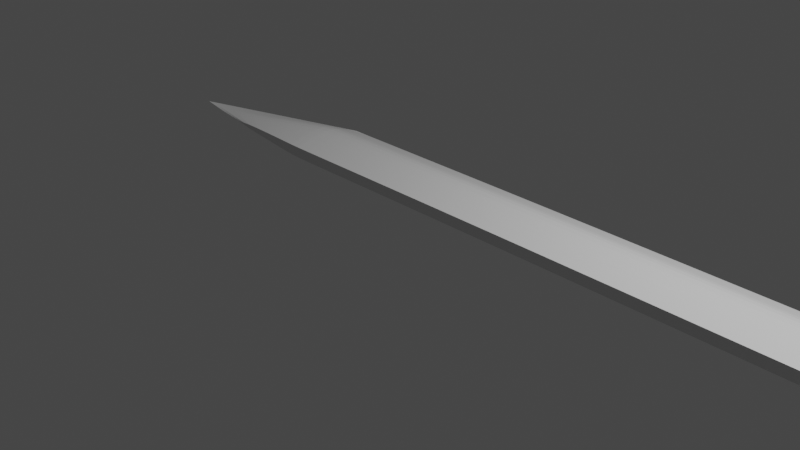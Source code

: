 # Source: Mech3ISP9-7.blend  (saved by Blender 3.0.42; exported with 4.5.12 LTS)
import bpy
from mathutils import Matrix  # noqa: F401  (used for matrix-valued properties, if any)

bpy.ops.wm.read_factory_settings(use_empty=True)
scene = bpy.context.scene
scene.name = 'Scene'

# ---- collections
col_collection = bpy.data.collections.new('Collection'); scene.collection.children.link(col_collection)

# ---- materials (node trees are filled in below, after node groups)
mat_material = bpy.data.materials.new('Material')
mat_material.alpha_threshold = 0.0
mat_material.use_transparent_shadow = False
mat_material.line_color = (0.0, 0.0, 0.0, 1.0)

# ---- material node trees
mat_material.use_nodes = True; mat_material.node_tree.nodes.clear()
_N = mat_material.node_tree.nodes; _L = mat_material.node_tree.links
n0 = _N.new('ShaderNodeOutputMaterial'); n0.name = 'Material Output'; n0.location = (300, 300)
n1 = _N.new('ShaderNodeBsdfPrincipled'); n1.name = 'Principled BSDF'; n1.location = (10, 300)
n1.distribution = 'GGX'
n1.subsurface_method = 'RANDOM_WALK_SKIN'
n1.inputs[2].default_value = 0.4
n1.inputs[3].default_value = 1.45
n1.inputs[27].default_value = (0.0, 0.0, 0.0, 1.0)
n1.inputs[28].default_value = 1.0
_L.new(n1.outputs[0], n0.inputs[0])
n0.is_active_output = True

# ---- world
world_world = bpy.data.worlds.new('World'); scene.world = world_world
world_world.use_nodes = True; world_world.node_tree.nodes.clear()
_N = world_world.node_tree.nodes; _L = world_world.node_tree.links
n0 = _N.new('ShaderNodeOutputWorld'); n0.name = 'World Output'; n0.location = (300, 300)
n1 = _N.new('ShaderNodeBackground'); n1.name = 'Background'; n1.location = (10, 300)
n1.inputs[0].default_value = (0.05088, 0.05088, 0.05088, 1.0)
_L.new(n1.outputs[0], n0.inputs[0])
n0.is_active_output = True
world_world.color = (0.05088, 0.05088, 0.05088)
world_world.use_sun_shadow = False
world_world.sun_shadow_jitter_overblur = 0.0

# ---- cameras
cam_camera = bpy.data.cameras.new('Camera')
cam_camera.clip_end = 100.0
cam_camera.ortho_scale = 7.314

# ---- lights
light_light = bpy.data.lights.new('Light', 'POINT')
light_light.transmission_factor = 0.0
light_light.energy = 1000.0
light_light.shadow_soft_size = 0.1
light_light.shadow_maximum_resolution = 0.006
light_light.use_absolute_resolution = True

# ---- meshes
me_cube = bpy.data.meshes.new('Cube')
me_cube.from_pydata([(0.7529, 0.6505, -0.005838), (-0.2669, -1.34, 0.2861), (0.7529, -1.362, 0.2861), (0.7529, -1.367, -0.2945), (-1.343, -0.9656, 0.05465), (-1.343, -0.9656, 0.0573), (-1.148, -1.174, 0.142), (-1.149, -1.174, -0.1036), (-0.8946, 0.6297, -0.005838), (-0.8946, -1.37, 0.2861), (-0.8946, -1.37, -0.2945), (-0.2669, -1.34, -0.2945), (0.4147, -1.37, -0.2945), (0.4147, 0.6297, -0.005838), (-0.2669, 0.6603, -0.005838), (0.4147, -1.37, 0.2861), (-1.25, -1.066, -0.05701), (0.7529, -0.324, 0.8179), (-1.25, -1.066, 0.05105), (0.7529, -0.3151, -0.8296), (-0.8946, -0.3294, -0.8296), (-0.8946, -0.3294, 0.8179), (0.4147, -0.3294, 0.8179), (0.4147, -0.3294, -0.8296), (-0.2669, -0.2989, -0.8296), (-0.2669, -0.2989, 0.8179), (-1.149, -1.174, -0.1036), (0.7529, -1.362, 0.2861), (-0.8946, -1.37, -0.2945), (-0.8946, -1.37, 0.2861), (0.4147, -1.37, 0.2861), (0.4147, -1.37, -0.2945), (-1.148, -1.174, 0.142), (0.7529, -1.367, -0.2945), (-0.2669, -1.34, -0.2945), (-0.2669, -1.34, 0.2861), (-1.343, -0.9656, 0.05465), (-0.2669, 0.6603, -0.005838), (0.4147, 0.6297, -0.005838), (-1.343, -0.9656, 0.0573), (0.7529, 0.6505, -0.005838), (-0.8946, 0.6297, -0.005838), (0.4147, 0.6297, -0.005838), (0.7529, 0.6505, -0.005838), (-0.8946, 0.6297, -0.005838), (-0.2669, 0.6603, -0.005838), (-0.2669, 0.6603, -0.005838), (0.4147, 0.6297, -0.005838), (-1.343, -0.9656, 0.0573), (0.7529, 0.6505, -0.005838), (-0.8946, 0.6297, -0.005838), (0.4147, 0.6297, -0.005838), (-0.8946, 0.6297, -0.005838), (-0.2669, 0.6603, -0.005838), (-1.343, -0.9656, 0.05465), (0.7529, 0.6505, -0.005838), (-0.2669, 0.6603, -0.005838), (0.4147, 0.6297, -0.005838), (-1.343, -0.9656, 0.0573), (0.7529, 0.6505, -0.005838), (-0.8946, 0.6297, -0.005838), (0.4147, 0.6297, -0.005838), (-0.8946, 0.6297, -0.005838), (-0.2669, 0.6603, -0.005838), (-1.343, -0.9656, 0.05465), (0.7529, 0.6505, -0.005838), (-0.2669, 0.6603, -0.005838), (0.4147, 0.6297, -0.005838), (-1.343, -0.9656, 0.0573), (0.7529, 0.6505, -0.005838), (-0.8946, 0.6297, -0.005838), (0.4147, 0.6297, -0.005838), (-0.8946, 0.6297, -0.005838), (-0.2669, 0.6603, -0.005838), (-1.343, -0.9656, 0.05465), (0.7529, 0.6505, -0.005838), (-0.2669, 0.6603, -0.005838), (0.4147, 0.6297, -0.005838), (-1.343, -0.9656, 0.0573), (0.7529, 0.6505, -0.005838), (-0.8946, 0.6297, -0.005838), (0.4147, 0.6297, -0.005838), (-0.8946, 0.6297, -0.005838), (-0.2669, 0.6603, -0.005838), (-1.343, -0.9656, 0.05465), (0.7529, 0.6505, -0.005838), (-1.148, -1.174, 0.142), (0.7529, -1.367, -0.2945), (-1.149, -1.174, -0.1036), (0.7529, -1.362, 0.2861), (-0.8946, -1.37, -0.2945), (-0.8946, -1.37, 0.2861), (0.4147, -1.37, 0.2861), (0.4147, -1.37, -0.2945), (-0.2669, -1.34, -0.2945), (-0.2669, -1.34, 0.2861), (-0.2669, 0.6603, -0.005838), (0.4147, 0.6297, -0.005838), (-1.343, -0.9656, 0.0573), (0.7529, 0.6505, -0.005838), (-0.8946, 0.6297, -0.005838), (0.4147, 0.6297, -0.005838), (-0.8946, 0.6297, -0.005838), (-0.2669, 0.6603, -0.005838), (-1.343, -0.9656, 0.05465), (0.7529, 0.6505, -0.005838), (-0.2669, 0.6603, -0.005838), (0.4147, 0.6297, -0.005838), (-1.343, -0.9656, 0.0573), (0.7529, 0.6505, -0.005838), (-0.8946, 0.6297, -0.005838), (0.4147, 0.6297, -0.005838), (-0.8946, 0.6297, -0.005838), (-0.2669, 0.6603, -0.005838), (-1.343, -0.9656, 0.05465), (0.7529, 0.6505, -0.005838), (-0.2669, 0.6603, -0.005838), (0.4147, 0.6297, -0.005838), (-1.343, -0.9656, 0.0573), (0.7529, 0.6505, -0.005838), (-0.8946, 0.6297, -0.005838), (0.4147, 0.6297, -0.005838), (-0.8946, 0.6297, -0.005838), (-0.2669, 0.6603, -0.005838), (-1.343, -0.9656, 0.05465), (0.7529, 0.6505, -0.005838), (-0.2669, 0.1807, 0.4061), (0.4147, 0.1502, -0.4177), (-1.297, -1.016, 0.0001423), (0.7529, 0.1633, 0.4061), (-0.8946, 0.1502, -0.4177), (0.4147, 0.1502, 0.4061), (-0.8946, 0.1502, 0.4061), (-0.2669, 0.1807, -0.4177), (-1.296, -1.016, 0.05285), (0.7529, 0.1677, -0.4177), (-1.343, -0.9656, 0.05465), (0.7529, 0.6505, -0.005838), (-0.2669, 0.6603, -0.005838), (0.4147, 0.6297, -0.005838), (-1.343, -0.9656, 0.0573), (0.7529, 0.6505, -0.005838), (-0.8946, 0.6297, -0.005838), (0.4147, 0.6297, -0.005838), (-0.8946, 0.6297, -0.005838), (-0.2669, 0.6603, -0.005838), (0.7529, -1.367, -0.2945), (0.7529, 0.6505, -0.005838), (0.7529, -1.362, 0.2861), (0.7529, -0.324, 0.8179), (0.7529, -0.3151, -0.8296), (0.7529, -1.362, 0.2861), (0.7529, -1.367, -0.2945), (0.7529, 0.6505, -0.005838), (0.7529, 0.6505, -0.005838), (0.7529, 0.6505, -0.005838), (0.7529, 0.6505, -0.005838), (0.7529, 0.6505, -0.005838), (0.7529, 0.6505, -0.005838), (0.7529, 0.6505, -0.005838), (0.7529, 0.6505, -0.005838), (0.7529, 0.6505, -0.005838), (0.7529, 0.6505, -0.005838), (0.7529, -1.367, -0.2945), (0.7529, -1.362, 0.2861), (0.7529, 0.6505, -0.005838), (0.7529, 0.6505, -0.005838), (0.7529, 0.6505, -0.005838), (0.7529, 0.6505, -0.005838), (0.7529, 0.6505, -0.005838), (0.7529, 0.6505, -0.005838), (0.7529, 0.1677, -0.4177), (0.7529, 0.1633, 0.4061), (0.7529, 0.6505, -0.005838), (0.7529, 0.6505, -0.005838), (0.7529, -1.362, 0.2861), (0.7529, -0.3151, -0.8296), (0.7529, -1.367, -0.2945), (0.7529, 0.6505, -0.005838), (0.7529, 0.6505, -0.005838), (0.7529, 0.6505, -0.005838), (0.7529, 0.6505, -0.005838), (0.7529, 0.6505, -0.005838), (0.7529, -1.367, -0.2945), (0.7529, 0.6505, -0.005838), (0.7529, 0.6505, -0.005838), (0.7529, 0.6505, -0.005838), (0.7529, 0.1677, -0.4177), (0.7529, 0.6505, -0.005838), (0.7529, -1.367, -0.2945), (0.7529, 0.6505, -0.005838), (0.7529, -0.324, 0.8179), (0.7529, -1.362, 0.2861), (0.7529, 0.6505, -0.005838), (0.7529, 0.6505, -0.005838), (0.7529, 0.6505, -0.005838), (0.7529, 0.6505, -0.005838), (0.7529, 0.6505, -0.005838), (0.7529, -1.362, 0.2861), (0.7529, 0.6505, -0.005838), (0.7529, 0.6505, -0.005838), (0.7529, 0.6505, -0.005838), (0.7529, 0.1633, 0.4061), (0.7529, 0.6505, -0.005838), (0.7529, -1.362, 0.2861), (0.7529, -0.3151, -0.8296), (0.7529, -1.367, -0.2945), (0.7529, 0.6505, -0.005838), (0.7529, 0.6505, -0.005838), (0.7529, 0.6505, -0.005838), (0.7529, 0.6505, -0.005838), (0.7529, 0.6505, -0.005838), (0.7529, -1.367, -0.2945), (0.7529, 0.6505, -0.005838), (0.7529, 0.6505, -0.005838), (0.7529, 0.6505, -0.005838), (0.7529, 0.1677, -0.4177), (0.7529, 0.6505, -0.005838), (0.7529, -1.367, -0.2945), (0.7529, 0.6505, -0.005838), (0.7529, -0.324, 0.8179), (0.7529, -1.362, 0.2861), (0.7529, 0.6505, -0.005838), (0.7529, 0.6505, -0.005838), (0.7529, 0.6505, -0.005838), (0.7529, 0.6505, -0.005838), (0.7529, 0.6505, -0.005838), (0.7529, -1.362, 0.2861), (0.7529, 0.6505, -0.005838), (0.7529, 0.6505, -0.005838), (0.7529, 0.6505, -0.005838), (0.7529, 0.1633, 0.4061), (0.7529, 0.6505, -0.005838), (-0.8946, 0.6297, -0.005838), (-0.8946, -1.37, 0.2861), (-0.8946, -1.37, -0.2945), (-0.8946, 0.6297, -0.005838), (-0.8946, -0.3294, -0.8296), (-0.8946, -0.3294, 0.8179), (-0.8946, -1.37, -0.2945), (-0.8946, -1.37, 0.2861), (-0.8946, 0.6297, -0.005838), (-0.8946, 0.6297, -0.005838), (-0.8946, 0.6297, -0.005838), (-0.8946, 0.6297, -0.005838), (-0.8946, 0.6297, -0.005838), (-0.8946, 0.6297, -0.005838), (-0.8946, 0.6297, -0.005838), (-0.8946, 0.6297, -0.005838), (-0.8946, 0.6297, -0.005838), (-0.8946, 0.6297, -0.005838), (-0.8946, -1.37, 0.2861), (-0.8946, -1.37, -0.2945), (-0.8946, 0.6297, -0.005838), (-0.8946, 0.6297, -0.005838), (-0.8946, 0.6297, -0.005838), (-0.8946, 0.6297, -0.005838), (-0.8946, 0.6297, -0.005838), (-0.8946, 0.6297, -0.005838), (-0.8946, 0.1502, 0.4061), (-0.8946, 0.1502, -0.4177), (-0.8946, 0.6297, -0.005838), (-0.8946, 0.6297, -0.005838)], [], [(240, 32, 6, 234), (235, 234, 6, 7), (39, 36, 4, 5), (152, 33, 3, 146), (33, 27, 2, 3), (28, 34, 11, 10), (130, 133, 24, 20), (239, 28, 10, 235), (11, 1, 9, 10), (35, 29, 9, 1), (221, 30, 15, 204), (218, 204, 15, 12), (131, 126, 25, 22), (34, 31, 12, 11), (133, 127, 23, 24), (231, 131, 22, 220), (126, 132, 21, 25), (260, 130, 20, 237), (129, 17, 19, 135), (171, 135, 19, 150), (88, 86, 18, 16), (259, 134, 18, 238), (30, 35, 1, 15), (12, 15, 1, 11), (92, 95, 35, 30), (7, 6, 32, 26), (94, 93, 31, 34), (227, 92, 30, 221), (95, 91, 29, 35), (252, 90, 28, 239), (90, 94, 34, 28), (87, 89, 27, 33), (163, 87, 33, 152), (251, 86, 32, 240), (236, 4, 36, 241), (147, 0, 43, 153), (0, 40, 43), (233, 8, 41, 242), (14, 8, 44, 37), (219, 13, 42, 222), (14, 13, 38, 45), (13, 14, 37, 42), (8, 14, 45, 41), (48, 54, 36, 39), (58, 64, 54, 48), (241, 36, 54, 243), (153, 43, 55, 155), (40, 49, 55, 43), (242, 41, 50, 244), (37, 44, 52, 46), (222, 42, 51, 223), (45, 38, 47, 53), (42, 37, 46, 51), (41, 45, 53, 50), (68, 74, 64, 58), (243, 54, 64, 245), (155, 55, 65, 157), (49, 59, 65, 55), (244, 50, 60, 246), (46, 52, 62, 56), (223, 51, 61, 224), (53, 47, 57, 63), (51, 46, 56, 61), (50, 53, 63, 60), (78, 84, 74, 68), (245, 64, 74, 247), (157, 65, 75, 159), (59, 69, 75, 65), (246, 60, 70, 248), (56, 62, 72, 66), (224, 61, 71, 225), (63, 57, 67, 73), (61, 56, 66, 71), (60, 63, 73, 70), (98, 104, 84, 78), (247, 74, 84, 249), (159, 75, 85, 161), (69, 79, 85, 75), (248, 70, 80, 250), (66, 72, 82, 76), (225, 71, 81, 226), (73, 67, 77, 83), (71, 66, 76, 81), (70, 73, 83, 80), (238, 18, 86, 251), (150, 19, 87, 163), (19, 17, 89, 87), (20, 24, 94, 90), (237, 20, 90, 252), (25, 21, 91, 95), (220, 22, 92, 227), (24, 23, 93, 94), (22, 25, 95, 92), (26, 32, 86, 88), (108, 114, 104, 98), (249, 84, 104, 253), (161, 85, 105, 165), (79, 99, 105, 85), (250, 80, 100, 254), (76, 82, 102, 96), (226, 81, 101, 228), (83, 77, 97, 103), (81, 76, 96, 101), (80, 83, 103, 100), (118, 124, 114, 108), (253, 104, 114, 255), (165, 105, 115, 167), (99, 109, 115, 105), (254, 100, 110, 256), (96, 102, 112, 106), (228, 101, 111, 229), (103, 97, 107, 113), (101, 96, 106, 111), (100, 103, 113, 110), (140, 136, 124, 118), (255, 114, 124, 257), (167, 115, 125, 169), (109, 119, 125, 115), (256, 110, 120, 258), (106, 112, 122, 116), (229, 111, 121, 230), (113, 107, 117, 123), (111, 106, 116, 121), (110, 113, 123, 120), (16, 18, 134, 128), (262, 136, 134, 259), (174, 137, 135, 171), (141, 129, 135, 137), (261, 142, 130, 260), (138, 144, 132, 126), (232, 143, 131, 231), (145, 139, 127, 133), (143, 138, 126, 131), (142, 145, 133, 130), (120, 123, 145, 142), (121, 116, 138, 143), (123, 117, 139, 145), (230, 121, 143, 232), (116, 122, 144, 138), (258, 120, 142, 261), (119, 141, 137, 125), (169, 125, 137, 174), (257, 124, 136, 262), (128, 134, 136, 140), (186, 169, 174, 188), (119, 170, 173, 141), (141, 173, 172, 129), (188, 174, 171, 187), (109, 168, 170, 119), (185, 167, 169, 186), (99, 166, 168, 109), (184, 165, 167, 185), (79, 162, 166, 99), (182, 161, 165, 184), (17, 149, 164, 89), (176, 150, 163, 183), (69, 160, 162, 79), (181, 159, 161, 182), (59, 158, 160, 69), (180, 157, 159, 181), (49, 156, 158, 59), (179, 155, 157, 180), (40, 154, 156, 49), (178, 153, 155, 179), (0, 147, 154, 40), (190, 147, 153, 178), (183, 163, 152, 177), (89, 164, 151, 27), (187, 171, 150, 176), (129, 172, 149, 17), (3, 2, 148, 146), (27, 151, 148, 2), (177, 152, 146, 189), (206, 177, 189, 218), (216, 187, 176, 205), (212, 183, 177, 206), (219, 190, 178, 207), (207, 178, 179, 208), (208, 179, 180, 209), (209, 180, 181, 210), (210, 181, 182, 211), (205, 176, 183, 212), (211, 182, 184, 213), (213, 184, 185, 214), (214, 185, 186, 215), (217, 188, 187, 216), (215, 186, 188, 217), (170, 201, 203, 173), (173, 203, 202, 172), (168, 200, 201, 170), (166, 199, 200, 168), (162, 197, 199, 166), (149, 191, 198, 164), (160, 196, 197, 162), (158, 195, 196, 160), (156, 194, 195, 158), (154, 193, 194, 156), (147, 190, 193, 154), (164, 198, 192, 151), (172, 202, 191, 149), (146, 148, 175, 189), (151, 192, 175, 148), (117, 215, 217, 139), (139, 217, 216, 127), (107, 214, 215, 117), (97, 213, 214, 107), (77, 211, 213, 97), (23, 205, 212, 93), (67, 210, 211, 77), (57, 209, 210, 67), (47, 208, 209, 57), (38, 207, 208, 47), (13, 219, 207, 38), (93, 212, 206, 31), (127, 216, 205, 23), (31, 206, 218, 12), (201, 230, 232, 203), (203, 232, 231, 202), (200, 229, 230, 201), (199, 228, 229, 200), (197, 226, 228, 199), (191, 220, 227, 198), (196, 225, 226, 197), (195, 224, 225, 196), (194, 223, 224, 195), (193, 222, 223, 194), (190, 219, 222, 193), (198, 227, 221, 192), (202, 231, 220, 191), (189, 175, 204, 218), (192, 221, 204, 175), (122, 257, 262, 144), (118, 258, 261, 140), (140, 261, 260, 128), (144, 262, 259, 132), (108, 256, 258, 118), (112, 255, 257, 122), (98, 254, 256, 108), (102, 253, 255, 112), (78, 250, 254, 98), (82, 249, 253, 102), (16, 237, 252, 88), (21, 238, 251, 91), (68, 248, 250, 78), (72, 247, 249, 82), (58, 246, 248, 68), (62, 245, 247, 72), (48, 244, 246, 58), (52, 243, 245, 62), (39, 242, 244, 48), (44, 241, 243, 52), (5, 233, 242, 39), (8, 236, 241, 44), (91, 251, 240, 29), (88, 252, 239, 26), (132, 259, 238, 21), (128, 260, 237, 16), (26, 239, 235, 7), (10, 9, 234, 235), (29, 240, 234, 9)])
_uv = me_cube.uv_layers.new(name='UVMap')
_uv.uv.foreach_set('vector', [0.8309, 0.75, 0.875, 0.75, 0.875, 0.75, 0.8309, 0.75, 0.375, 0.9559, 0.625, 0.9559, 0.625, 1.0, 0.375, 1.0, 0.375, 0.25, 0.625, 0.25, 0.625, 0.25, 0.375, 0.25, 0.3753, 0.75, 0.375, 0.75, 0.375, 0.75, 0.3753, 0.75, 0.375, 0.75, 0.625, 0.75, 0.625, 0.75, 0.375, 0.75, 0.1691, 0.75, 0.2475, 0.75, 0.2475, 0.75, 0.1691, 0.75, 0.1691, 0.5558, 0.2475, 0.5599, 0.2475, 0.6199, 0.1691, 0.6199, 0.1691, 0.75, 0.1691, 0.75, 0.1691, 0.75, 0.1691, 0.75, 0.375, 0.8775, 0.625, 0.8775, 0.625, 0.9559, 0.375, 0.9559, 0.7525, 0.75, 0.8309, 0.75, 0.8309, 0.75, 0.7525, 0.75, 0.625, 0.75, 0.6673, 0.75, 0.6673, 0.75, 0.625, 0.75, 0.375, 0.75, 0.625, 0.75, 0.625, 0.7923, 0.375, 0.7923, 0.6673, 0.5599, 0.7525, 0.5599, 0.7525, 0.6199, 0.6673, 0.6199, 0.2475, 0.75, 0.3327, 0.75, 0.3327, 0.75, 0.2475, 0.75, 0.2475, 0.5599, 0.3327, 0.5599, 0.3327, 0.6199, 0.2475, 0.6199, 0.625, 0.5599, 0.6673, 0.5599, 0.6673, 0.6199, 0.625, 0.6199, 0.7525, 0.5599, 0.8309, 0.5599, 0.8309, 0.6199, 0.7525, 0.6199, 0.1691, 0.5558, 0.1691, 0.5558, 0.1691, 0.6199, 0.1691, 0.6199, 0.625, 0.5599, 0.625, 0.6199, 0.375, 0.6199, 0.5, 0.5599, 0.375, 0.5599, 0.375, 0.5599, 0.375, 0.6199, 0.375, 0.6199, 0.375, 0.0, 0.625, 0.0, 0.625, 0.1301, 0.375, 0.1301, 0.8309, 0.5599, 0.875, 0.5599, 0.875, 0.6199, 0.8308, 0.634, 0.6673, 0.75, 0.7525, 0.75, 0.7525, 0.75, 0.6673, 0.75, 0.375, 0.7923, 0.625, 0.7923, 0.625, 0.8775, 0.375, 0.8775, 0.6673, 0.75, 0.7525, 0.75, 0.7525, 0.75, 0.6673, 0.75, 0.375, 0.0, 0.625, 0.0, 0.625, 0.0, 0.375, 0.0, 0.2475, 0.75, 0.3327, 0.75, 0.3327, 0.75, 0.2475, 0.75, 0.625, 0.75, 0.6673, 0.75, 0.6673, 0.75, 0.625, 0.75, 0.7525, 0.75, 0.8309, 0.75, 0.8309, 0.75, 0.7525, 0.75, 0.1691, 0.75, 0.1691, 0.75, 0.1691, 0.75, 0.1691, 0.75, 0.1691, 0.75, 0.2475, 0.75, 0.2475, 0.75, 0.1691, 0.75, 0.375, 0.75, 0.625, 0.75, 0.625, 0.75, 0.375, 0.75, 0.375, 0.75, 0.375, 0.75, 0.375, 0.75, 0.3753, 0.75, 0.8309, 0.75, 0.875, 0.75, 0.875, 0.75, 0.8309, 0.75, 0.8309, 0.5, 0.875, 0.5, 0.875, 0.5, 0.8309, 0.5, 0.3724, 0.5, 0.375, 0.5, 0.375, 0.5, 0.3724, 0.5, 0.625, 0.5, 0.625, 0.5, 0.625, 0.5, 0.1691, 0.5, 0.1691, 0.5, 0.1692, 0.4918, 0.1691, 0.5, 0.7525, 0.5, 0.8309, 0.5, 0.8309, 0.5, 0.7525, 0.5, 0.6491, 0.5, 0.6673, 0.5, 0.6673, 0.5, 0.6521, 0.5, 0.2475, 0.5, 0.3327, 0.5, 0.3327, 0.5, 0.2475, 0.5, 0.6673, 0.5, 0.7525, 0.5, 0.7525, 0.5, 0.6673, 0.5, 0.1691, 0.5, 0.2475, 0.5, 0.2475, 0.5, 0.1692, 0.4918, 0.375, 0.25, 0.625, 0.25, 0.625, 0.25, 0.375, 0.25, 0.375, 0.25, 0.625, 0.25, 0.625, 0.25, 0.375, 0.25, 0.8309, 0.5, 0.875, 0.5, 0.875, 0.5, 0.6287, 0.375, 0.3724, 0.5, 0.375, 0.5, 0.375, 0.5, 0.2799, 0.375, 0.625, 0.5, 0.625, 0.5, 0.625, 0.5, 0.625, 0.5, 0.1691, 0.5, 0.1691, 0.5, 0.1691, 0.5, 0.1128, 0.3306, 0.7525, 0.5, 0.8309, 0.5, 0.8309, 0.5, 0.7525, 0.5, 0.6521, 0.5, 0.6673, 0.5, 0.6673, 0.5, 0.6543, 0.5, 0.2475, 0.5, 0.3327, 0.5, 0.3327, 0.5, 0.2475, 0.5, 0.6673, 0.5, 0.7525, 0.5, 0.7525, 0.5, 0.6673, 0.5, 0.1692, 0.4918, 0.2475, 0.5, 0.2475, 0.5, 0.1692, 0.4918, 0.375, 0.25, 0.625, 0.25, 0.625, 0.25, 0.375, 0.25, 0.6287, 0.375, 0.875, 0.5, 0.875, 0.5, 0.4155, 0.25, 0.2799, 0.375, 0.375, 0.5, 0.375, 0.5, 0.1875, 0.25, 0.625, 0.5, 0.625, 0.5, 0.625, 0.5, 0.625, 0.5, 0.1128, 0.3306, 0.1692, 0.4918, 0.1692, 0.4918, 0.08461, 0.2459, 0.7525, 0.5, 0.8309, 0.5, 0.8309, 0.5, 0.7525, 0.5, 0.07813, 0.0625, 0.6673, 0.5, 0.6673, 0.5, 0.07812, 0.0625, 0.2475, 0.5, 0.3327, 0.5, 0.3327, 0.5, 0.2475, 0.5, 0.6673, 0.5, 0.7525, 0.5, 0.7525, 0.5, 0.6673, 0.5, 0.1692, 0.4918, 0.2475, 0.5, 0.2475, 0.5, 0.1692, 0.4918, 0.375, 0.25, 0.625, 0.25, 0.625, 0.25, 0.375, 0.25, 0.4155, 0.25, 0.875, 0.5, 0.875, 0.5, 0.4155, 0.25, 0.1875, 0.25, 0.375, 0.5, 0.375, 0.5, 0.1875, 0.25, 0.625, 0.5, 0.625, 0.5, 0.625, 0.5, 0.625, 0.5, 0.08461, 0.2459, 0.1692, 0.4918, 0.1692, 0.4918, 0.08461, 0.2459, 0.7525, 0.5, 0.8309, 0.5, 0.8309, 0.5, 0.7525, 0.5, 0.07812, 0.0625, 0.6673, 0.5, 0.6673, 0.5, 0.07812, 0.0625, 0.2475, 0.5, 0.3327, 0.5, 0.3327, 0.5, 0.2475, 0.5, 0.6673, 0.5, 0.7525, 0.5, 0.7525, 0.5, 0.6673, 0.5, 0.1692, 0.4918, 0.2475, 0.5, 0.2475, 0.5, 0.1692, 0.4918, 0.375, 0.25, 0.625, 0.25, 0.625, 0.25, 0.375, 0.25, 0.4155, 0.25, 0.875, 0.5, 0.875, 0.5, 0.4155, 0.25, 0.1875, 0.25, 0.375, 0.5, 0.375, 0.5, 0.1875, 0.25, 0.625, 0.5, 0.625, 0.5, 0.625, 0.5, 0.625, 0.5, 0.08461, 0.2459, 0.1692, 0.4918, 0.1692, 0.4918, 0.08461, 0.2459, 0.7525, 0.5, 0.8309, 0.5, 0.8309, 0.5, 0.7525, 0.5, 0.07812, 0.0625, 0.6673, 0.5, 0.6673, 0.5, 0.08833, 0.07031, 0.2475, 0.5, 0.3327, 0.5, 0.3327, 0.5, 0.2475, 0.5, 0.6673, 0.5, 0.7525, 0.5, 0.7525, 0.5, 0.6673, 0.5, 0.1692, 0.4918, 0.2475, 0.5, 0.2475, 0.5, 0.1692, 0.4918, 0.8308, 0.634, 0.875, 0.6199, 0.875, 0.75, 0.8309, 0.75, 0.375, 0.6199, 0.375, 0.6199, 0.375, 0.75, 0.375, 0.75, 0.375, 0.6199, 0.625, 0.6199, 0.625, 0.75, 0.375, 0.75, 0.1691, 0.6199, 0.2475, 0.6199, 0.2475, 0.75, 0.1691, 0.75, 0.1691, 0.6199, 0.1691, 0.6199, 0.1691, 0.75, 0.1691, 0.75, 0.7525, 0.6199, 0.8309, 0.6199, 0.8309, 0.75, 0.7525, 0.75, 0.625, 0.6199, 0.6673, 0.6199, 0.6673, 0.75, 0.625, 0.75, 0.2475, 0.6199, 0.3327, 0.6199, 0.3327, 0.75, 0.2475, 0.75, 0.6673, 0.6199, 0.7525, 0.6199, 0.7525, 0.75, 0.6673, 0.75, 0.375, 0.0, 0.625, 0.0, 0.625, 0.0, 0.375, 0.0, 0.375, 0.25, 0.625, 0.25, 0.625, 0.25, 0.375, 0.25, 0.4155, 0.25, 0.875, 0.5, 0.875, 0.5, 0.4155, 0.25, 0.1875, 0.25, 0.375, 0.5, 0.375, 0.5, 0.1875, 0.25, 0.625, 0.5, 0.625, 0.5, 0.625, 0.5, 0.625, 0.5, 0.08461, 0.2459, 0.1692, 0.4918, 0.1692, 0.4918, 0.08461, 0.2459, 0.7525, 0.5, 0.8309, 0.5, 0.8309, 0.5, 0.7525, 0.5, 0.08833, 0.07031, 0.6673, 0.5, 0.6673, 0.5, 0.1087, 0.08594, 0.2475, 0.5, 0.3327, 0.5, 0.3327, 0.5, 0.2475, 0.5, 0.6673, 0.5, 0.7525, 0.5, 0.7525, 0.5, 0.6673, 0.5, 0.1692, 0.4918, 0.2475, 0.5, 0.2475, 0.5, 0.1692, 0.4918, 0.375, 0.25, 0.625, 0.25, 0.625, 0.25, 0.375, 0.25, 0.4155, 0.25, 0.875, 0.5, 0.875, 0.5, 0.6287, 0.375, 0.1875, 0.25, 0.375, 0.5, 0.375, 0.5, 0.2812, 0.375, 0.625, 0.5, 0.625, 0.5, 0.625, 0.5, 0.625, 0.5, 0.08461, 0.2459, 0.1692, 0.4918, 0.1692, 0.4918, 0.1195, 0.3702, 0.7525, 0.5, 0.8309, 0.5, 0.8309, 0.5, 0.7525, 0.5, 0.1087, 0.08594, 0.6673, 0.5, 0.6673, 0.5, 0.1189, 0.09375, 0.2475, 0.5, 0.3327, 0.5, 0.3327, 0.5, 0.2475, 0.5, 0.6673, 0.5, 0.7525, 0.5, 0.7525, 0.5, 0.6673, 0.5, 0.1692, 0.4918, 0.2475, 0.5, 0.2475, 0.5, 0.1692, 0.4918, 0.375, 0.25, 0.625, 0.25, 0.625, 0.25, 0.375, 0.25, 0.6287, 0.375, 0.875, 0.5, 0.875, 0.5, 0.8309, 0.5, 0.2812, 0.375, 0.375, 0.5, 0.375, 0.5, 0.375, 0.5, 0.625, 0.5, 0.625, 0.5, 0.625, 0.5, 0.625, 0.5, 0.1195, 0.3702, 0.1692, 0.4918, 0.1692, 0.4918, 0.1692, 0.4918, 0.7525, 0.5, 0.8309, 0.5, 0.8309, 0.5, 0.7525, 0.5, 0.6657, 0.5, 0.6673, 0.5, 0.6673, 0.5, 0.6657, 0.5, 0.2475, 0.5, 0.3327, 0.5, 0.3327, 0.5, 0.2475, 0.5, 0.6673, 0.5, 0.7525, 0.5, 0.7525, 0.5, 0.6673, 0.5, 0.1692, 0.4918, 0.2475, 0.5, 0.2475, 0.5, 0.1692, 0.4918, 0.375, 0.1301, 0.625, 0.1301, 0.625, 0.1901, 0.375, 0.1901, 0.8309, 0.5, 0.875, 0.5, 0.875, 0.5599, 0.8309, 0.5599, 0.375, 0.5, 0.375, 0.5, 0.375, 0.5599, 0.375, 0.5599, 0.625, 0.5, 0.625, 0.5599, 0.5, 0.5599, 0.625, 0.5, 0.1692, 0.4918, 0.1692, 0.4918, 0.1691, 0.5558, 0.1691, 0.5558, 0.7525, 0.5, 0.8309, 0.5, 0.8309, 0.5599, 0.7525, 0.5599, 0.625, 0.5, 0.6673, 0.5, 0.6673, 0.5599, 0.625, 0.5599, 0.2475, 0.5, 0.3327, 0.5, 0.3327, 0.5599, 0.2475, 0.5599, 0.6673, 0.5, 0.7525, 0.5, 0.7525, 0.5599, 0.6673, 0.5599, 0.1692, 0.4918, 0.2475, 0.5, 0.2475, 0.5599, 0.1691, 0.5558, 0.1692, 0.4918, 0.2475, 0.5, 0.2475, 0.5, 0.1692, 0.4918, 0.6673, 0.5, 0.7525, 0.5, 0.7525, 0.5, 0.6673, 0.5, 0.2475, 0.5, 0.3327, 0.5, 0.3327, 0.5, 0.2475, 0.5, 0.6657, 0.5, 0.6673, 0.5, 0.6673, 0.5, 0.625, 0.5, 0.7525, 0.5, 0.8309, 0.5, 0.8309, 0.5, 0.7525, 0.5, 0.1692, 0.4918, 0.1692, 0.4918, 0.1692, 0.4918, 0.1692, 0.4918, 0.625, 0.5, 0.625, 0.5, 0.625, 0.5, 0.625, 0.5, 0.375, 0.5, 0.375, 0.5, 0.375, 0.5, 0.375, 0.5, 0.8309, 0.5, 0.875, 0.5, 0.875, 0.5, 0.8309, 0.5, 0.375, 0.1901, 0.625, 0.1901, 0.625, 0.25, 0.375, 0.25, 0.375, 0.5, 0.375, 0.5, 0.375, 0.5, 0.375, 0.5, 0.625, 0.5, 0.6532, 0.5, 0.625, 0.5, 0.625, 0.5, 0.625, 0.5, 0.625, 0.5, 0.625, 0.5599, 0.625, 0.5599, 0.375, 0.5, 0.375, 0.5, 0.375, 0.5599, 0.375, 0.5599, 0.625, 0.5, 0.4758, 0.375, 0.6532, 0.5, 0.625, 0.5, 0.375, 0.5, 0.375, 0.5, 0.375, 0.5, 0.375, 0.5, 0.625, 0.5, 0.3125, 0.25, 0.4758, 0.375, 0.625, 0.5, 0.09375, 0.125, 0.1875, 0.25, 0.2812, 0.375, 0.09375, 0.125, 0.625, 0.5, 0.3125, 0.25, 0.3125, 0.25, 0.625, 0.5, 0.09375, 0.125, 0.1875, 0.25, 0.1875, 0.25, 0.09375, 0.125, 0.625, 0.6199, 0.625, 0.6199, 0.625, 0.75, 0.625, 0.75, 0.375, 0.6199, 0.375, 0.6199, 0.375, 0.75, 0.375, 0.75, 0.625, 0.5, 0.3125, 0.25, 0.3125, 0.25, 0.625, 0.5, 0.09375, 0.125, 0.1875, 0.25, 0.1875, 0.25, 0.09375, 0.125, 0.625, 0.5, 0.3125, 0.25, 0.3125, 0.25, 0.625, 0.5, 0.1169, 0.1563, 0.1875, 0.25, 0.1875, 0.25, 0.09375, 0.125, 0.625, 0.5, 0.4763, 0.375, 0.3125, 0.25, 0.625, 0.5, 0.14, 0.1875, 0.2799, 0.375, 0.1875, 0.25, 0.1169, 0.1563, 0.625, 0.5, 0.6364, 0.5, 0.4763, 0.375, 0.625, 0.5, 0.3699, 0.5, 0.3724, 0.5, 0.3724, 0.5, 0.3699, 0.5, 0.625, 0.5, 0.631, 0.5, 0.6364, 0.5, 0.625, 0.5, 0.3699, 0.5, 0.3724, 0.5, 0.3724, 0.5, 0.3699, 0.5, 0.375, 0.75, 0.375, 0.75, 0.3753, 0.75, 0.3755, 0.75, 0.625, 0.75, 0.625, 0.75, 0.625, 0.75, 0.625, 0.75, 0.375, 0.5599, 0.375, 0.5599, 0.375, 0.6199, 0.375, 0.6199, 0.625, 0.5599, 0.625, 0.5599, 0.625, 0.6199, 0.625, 0.6199, 0.375, 0.75, 0.625, 0.75, 0.625, 0.75, 0.375, 0.75, 0.625, 0.75, 0.625, 0.75, 0.625, 0.75, 0.625, 0.75, 0.3755, 0.75, 0.3753, 0.75, 0.3753, 0.75, 0.3756, 0.75, 0.3757, 0.75, 0.3755, 0.75, 0.3756, 0.75, 0.3759, 0.75, 0.375, 0.5599, 0.375, 0.5599, 0.375, 0.6199, 0.375, 0.6199, 0.375, 0.75, 0.375, 0.75, 0.3755, 0.75, 0.3757, 0.75, 0.3676, 0.5, 0.3699, 0.5, 0.3699, 0.5, 0.3676, 0.5, 0.3676, 0.5, 0.3699, 0.5, 0.3699, 0.5, 0.3676, 0.5, 0.06998, 0.09375, 0.14, 0.1875, 0.1169, 0.1563, 0.06421, 0.08594, 0.06421, 0.08594, 0.1169, 0.1563, 0.09375, 0.125, 0.05265, 0.07031, 0.05265, 0.07031, 0.09375, 0.125, 0.09375, 0.125, 0.04688, 0.0625, 0.375, 0.6199, 0.375, 0.6199, 0.375, 0.75, 0.375, 0.75, 0.04688, 0.0625, 0.09375, 0.125, 0.09375, 0.125, 0.04687, 0.0625, 0.04687, 0.0625, 0.09375, 0.125, 0.09375, 0.125, 0.04687, 0.0625, 0.375, 0.5, 0.375, 0.5, 0.375, 0.5, 0.375, 0.5, 0.375, 0.5, 0.375, 0.5, 0.375, 0.5599, 0.375, 0.5599, 0.375, 0.5, 0.375, 0.5, 0.375, 0.5, 0.375, 0.5, 0.6532, 0.5, 0.6626, 0.5, 0.625, 0.5, 0.625, 0.5, 0.625, 0.5, 0.625, 0.5, 0.625, 0.5599, 0.625, 0.5599, 0.625, 0.5, 0.625, 0.5, 0.6626, 0.5, 0.625, 0.5, 0.3125, 0.25, 0.1971, 0.1562, 0.2379, 0.1875, 0.4758, 0.375, 0.3125, 0.25, 0.1562, 0.125, 0.1971, 0.1562, 0.3125, 0.25, 0.625, 0.6199, 0.625, 0.6199, 0.625, 0.75, 0.625, 0.75, 0.3125, 0.25, 0.1562, 0.125, 0.1562, 0.125, 0.3125, 0.25, 0.3125, 0.25, 0.1563, 0.125, 0.1562, 0.125, 0.3125, 0.25, 0.4763, 0.375, 0.1563, 0.125, 0.1563, 0.125, 0.3125, 0.25, 0.6364, 0.5, 0.6456, 0.5, 0.6486, 0.5, 0.6364, 0.5, 0.631, 0.5, 0.6413, 0.5, 0.6456, 0.5, 0.6364, 0.5, 0.625, 0.75, 0.625, 0.75, 0.625, 0.75, 0.625, 0.75, 0.625, 0.5599, 0.625, 0.5599, 0.625, 0.6199, 0.625, 0.6199, 0.375, 0.75, 0.625, 0.75, 0.625, 0.75, 0.375, 0.75, 0.625, 0.75, 0.625, 0.75, 0.625, 0.75, 0.625, 0.75, 0.3327, 0.5, 0.375, 0.5, 0.375, 0.5, 0.3327, 0.5, 0.3327, 0.5, 0.375, 0.5, 0.375, 0.5599, 0.3327, 0.5599, 0.3327, 0.5, 0.375, 0.5, 0.375, 0.5, 0.3327, 0.5, 0.3327, 0.5, 0.04687, 0.0625, 0.04687, 0.0625, 0.3327, 0.5, 0.3327, 0.5, 0.04688, 0.0625, 0.04687, 0.0625, 0.3327, 0.5, 0.3327, 0.6199, 0.375, 0.6199, 0.375, 0.75, 0.3327, 0.75, 0.3327, 0.5, 0.05265, 0.07031, 0.04688, 0.0625, 0.3327, 0.5, 0.3327, 0.5, 0.06421, 0.08594, 0.05265, 0.07031, 0.3327, 0.5, 0.3327, 0.5, 0.06998, 0.09375, 0.06421, 0.08594, 0.3327, 0.5, 0.3327, 0.5, 0.3676, 0.5, 0.3676, 0.5, 0.3327, 0.5, 0.3327, 0.5, 0.3676, 0.5, 0.3676, 0.5, 0.3327, 0.5, 0.3327, 0.75, 0.375, 0.75, 0.3757, 0.75, 0.3327, 0.75, 0.3327, 0.5599, 0.375, 0.5599, 0.375, 0.6199, 0.3327, 0.6199, 0.3327, 0.75, 0.3757, 0.75, 0.3759, 0.75, 0.3327, 0.75, 0.6626, 0.5, 0.6657, 0.5, 0.625, 0.5, 0.625, 0.5, 0.625, 0.5, 0.625, 0.5, 0.625, 0.5599, 0.625, 0.5599, 0.625, 0.5, 0.625, 0.5, 0.6657, 0.5, 0.625, 0.5, 0.1971, 0.1562, 0.1087, 0.08594, 0.1189, 0.09375, 0.2379, 0.1875, 0.1562, 0.125, 0.08833, 0.07031, 0.1087, 0.08594, 0.1971, 0.1562, 0.625, 0.6199, 0.625, 0.6199, 0.625, 0.75, 0.625, 0.75, 0.1562, 0.125, 0.07812, 0.0625, 0.08833, 0.07031, 0.1562, 0.125, 0.1563, 0.125, 0.07812, 0.0625, 0.07812, 0.0625, 0.1562, 0.125, 0.1563, 0.125, 0.07813, 0.0625, 0.07812, 0.0625, 0.1563, 0.125, 0.6456, 0.5, 0.6521, 0.5, 0.6543, 0.5, 0.6456, 0.5, 0.6413, 0.5, 0.6491, 0.5, 0.6521, 0.5, 0.6456, 0.5, 0.625, 0.75, 0.625, 0.75, 0.625, 0.75, 0.625, 0.75, 0.625, 0.5599, 0.625, 0.5599, 0.625, 0.6199, 0.625, 0.6199, 0.375, 0.75, 0.625, 0.75, 0.625, 0.75, 0.375, 0.75, 0.625, 0.75, 0.625, 0.75, 0.625, 0.75, 0.625, 0.75, 0.8309, 0.5, 0.8309, 0.5, 0.8309, 0.5, 0.8309, 0.5, 0.125, 0.5, 0.1692, 0.4918, 0.1692, 0.4918, 0.125, 0.5, 0.125, 0.5, 0.1692, 0.4918, 0.1691, 0.5558, 0.125, 0.5599, 0.8309, 0.5, 0.8309, 0.5, 0.8309, 0.5599, 0.8309, 0.5599, 0.125, 0.5, 0.1195, 0.3702, 0.1692, 0.4918, 0.125, 0.5, 0.8309, 0.5, 0.6287, 0.375, 0.8309, 0.5, 0.8309, 0.5, 0.125, 0.5, 0.08461, 0.2459, 0.1195, 0.3702, 0.125, 0.5, 0.8309, 0.5, 0.4155, 0.25, 0.6287, 0.375, 0.8309, 0.5, 0.125, 0.5, 0.08461, 0.2459, 0.08461, 0.2459, 0.125, 0.5, 0.8309, 0.5, 0.4155, 0.25, 0.4155, 0.25, 0.8309, 0.5, 0.125, 0.6199, 0.1691, 0.6199, 0.1691, 0.75, 0.125, 0.75, 0.8309, 0.6199, 0.8308, 0.634, 0.8309, 0.75, 0.8309, 0.75, 0.125, 0.5, 0.08461, 0.2459, 0.08461, 0.2459, 0.125, 0.5, 0.8309, 0.5, 0.4155, 0.25, 0.4155, 0.25, 0.8309, 0.5, 0.125, 0.5, 0.08461, 0.2459, 0.08461, 0.2459, 0.125, 0.5, 0.8309, 0.5, 0.4155, 0.25, 0.4155, 0.25, 0.8309, 0.5, 0.125, 0.5, 0.1128, 0.3306, 0.08461, 0.2459, 0.125, 0.5, 0.8309, 0.5, 0.6287, 0.375, 0.4155, 0.25, 0.8309, 0.5, 0.125, 0.5, 0.1397, 0.4973, 0.1397, 0.4973, 0.125, 0.5, 0.8309, 0.5, 0.8309, 0.5, 0.6287, 0.375, 0.8309, 0.5, 0.125, 0.5, 0.1691, 0.5, 0.1691, 0.5, 0.125, 0.5, 0.8309, 0.5, 0.8309, 0.5, 0.8309, 0.5, 0.8309, 0.5, 0.8309, 0.75, 0.8309, 0.75, 0.8309, 0.75, 0.8309, 0.75, 0.125, 0.75, 0.1691, 0.75, 0.1691, 0.75, 0.125, 0.75, 0.8309, 0.5599, 0.8309, 0.5599, 0.8308, 0.634, 0.8309, 0.6199, 0.125, 0.5599, 0.1691, 0.5558, 0.1691, 0.6199, 0.125, 0.6199, 0.125, 0.75, 0.1691, 0.75, 0.1691, 0.75, 0.125, 0.75, 0.375, 0.9559, 0.625, 0.9559, 0.625, 0.9559, 0.375, 0.9559, 0.8309, 0.75, 0.8309, 0.75, 0.8309, 0.75, 0.8309, 0.75])
me_cube.materials.append(mat_material)
me_cube.use_remesh_preserve_volume = False
me_cube.use_remesh_preserve_attributes = False
me_cube.use_mirror_vertex_groups = False
me_cube.update()
me_plane = bpy.data.meshes.new('Plane')
me_plane.from_pydata([(-1.012, -1.029, 0.002246), (1.012, -1.029, 0.002246), (-1.012, 1.029, 0.002246), (1.012, 1.029, 0.002246), (-1.012, 1.029, 0.1056), (-1.012, -1.029, 0.1056), (1.012, -1.029, 0.1056), (1.012, 1.029, 0.1056), (-1.012, 1.029, -0.09828), (-1.012, -1.029, -0.09828), (1.012, -1.029, -0.09828), (1.012, 1.029, -0.09828), (3.006, 1.114, -0.04098), (1.006, 1.114, -0.05223), (3.004, 1.095, 0.1115), (1.004, 1.095, 0.1003), (3.003, 1.038, 0.2581), (1.003, 1.038, 0.2469), (3.002, 0.9454, 0.3933), (1.002, 0.9454, 0.382), (3.001, 0.8211, 0.5117), (1.001, 0.8211, 0.5005), (3.0, 0.6695, 0.609), (0.9997, 0.6695, 0.5977), (2.999, 0.4966, 0.6812), (0.999, 0.4966, 0.6699), (2.999, 0.309, 0.7257), (0.9986, 0.309, 0.7144), (2.998, 0.114, 0.7407), (0.9984, 0.114, 0.7294), (2.999, -0.08114, 0.7257), (0.9986, -0.08114, 0.7144), (2.999, -0.2687, 0.6812), (0.999, -0.2687, 0.6699), (3.0, -0.4416, 0.609), (0.9997, -0.4416, 0.5977), (3.001, -0.5932, 0.5117), (1.001, -0.5932, 0.5005), (3.002, -0.7175, 0.3933), (1.002, -0.7175, 0.382), (3.003, -0.8099, 0.2581), (1.003, -0.8099, 0.2469), (3.004, -0.8668, 0.1115), (1.004, -0.8668, 0.1003), (3.006, -0.886, -0.04098), (1.006, -0.886, -0.05223), (3.007, -0.8668, -0.1935), (1.007, -0.8668, -0.2047), (3.008, -0.8099, -0.3401), (1.008, -0.8099, -0.3514), (3.01, -0.7175, -0.4753), (1.01, -0.7175, -0.4865), (3.011, -0.5932, -0.5937), (1.011, -0.5932, -0.605), (3.012, -0.4416, -0.6909), (1.012, -0.4416, -0.7022), (3.012, -0.2687, -0.7632), (1.012, -0.2687, -0.7744), (3.013, -0.08114, -0.8076), (1.013, -0.08114, -0.8189), (3.013, 0.114, -0.8227), (1.013, 0.114, -0.8339), (3.013, 0.309, -0.8076), (1.013, 0.309, -0.8189), (3.012, 0.4966, -0.7632), (1.012, 0.4966, -0.7744), (3.012, 0.6695, -0.6909), (1.012, 0.6695, -0.7022), (3.011, 0.8211, -0.5937), (1.011, 0.8211, -0.605), (3.01, 0.9454, -0.4753), (1.01, 0.9454, -0.4865), (3.008, 1.038, -0.3401), (1.008, 1.038, -0.3514), (3.007, 1.095, -0.1935), (1.007, 1.095, -0.2047), (1.927, 0.223, -0.04684), (1.927, 0.2209, -0.05331), (2.084, 0.2209, -0.05283), (2.084, 0.223, -0.04637), (1.927, 0.2147, -0.05953), (2.084, 0.2147, -0.05905), (1.927, 0.2046, -0.06525), (2.085, 0.2046, -0.06478), (1.927, 0.191, -0.07028), (2.085, 0.191, -0.0698), (1.927, 0.1745, -0.0744), (2.085, 0.1745, -0.07392), (1.928, 0.1557, -0.07746), (2.085, 0.1557, -0.07698), (1.928, 0.1352, -0.07934), (2.085, 0.1352, -0.07887), (1.928, 0.114, -0.07998), (2.085, 0.114, -0.0795), (1.928, 0.09269, -0.07934), (2.085, 0.09269, -0.07887), (1.928, 0.07224, -0.07746), (2.085, 0.07224, -0.07698), (1.927, 0.05339, -0.0744), (2.085, 0.05339, -0.07392), (1.927, 0.03687, -0.07028), (2.085, 0.03687, -0.0698), (1.927, 0.02332, -0.06525), (2.085, 0.02332, -0.06478), (1.927, 0.01324, -0.05953), (2.084, 0.01324, -0.05905), (1.927, 0.00704, -0.05331), (2.084, 0.00704, -0.05283), (1.927, 0.004946, -0.04684), (2.084, 0.004946, -0.04637), (1.927, 0.00704, -0.04038), (2.084, 0.00704, -0.0399), (1.927, 0.01324, -0.03416), (2.084, 0.01324, -0.03369), (1.927, 0.02332, -0.02844), (2.084, 0.02332, -0.02796), (1.927, 0.03687, -0.02341), (2.084, 0.03687, -0.02294), (1.927, 0.05339, -0.01929), (2.084, 0.05339, -0.01882), (1.926, 0.07224, -0.01623), (2.084, 0.07224, -0.01575), (1.926, 0.09269, -0.01434), (2.084, 0.09269, -0.01387), (1.926, 0.114, -0.01371), (2.084, 0.114, -0.01323), (1.926, 0.1352, -0.01434), (2.084, 0.1352, -0.01387), (1.926, 0.1557, -0.01623), (2.084, 0.1557, -0.01575), (1.927, 0.1745, -0.01929), (2.084, 0.1745, -0.01882), (1.927, 0.191, -0.02341), (2.084, 0.191, -0.02294), (1.927, 0.2046, -0.02844), (2.084, 0.2046, -0.02796), (1.927, 0.2147, -0.03416), (2.084, 0.2147, -0.03369), (1.927, 0.2209, -0.04038), (2.084, 0.2209, -0.0399)], [], [(3, 1, 10, 11), (5, 6, 7, 4), (1, 3, 7, 6), (2, 0, 5, 4), (3, 2, 4, 7), (0, 1, 6, 5), (9, 8, 11, 10), (0, 2, 8, 9), (2, 3, 11, 8), (1, 0, 9, 10), (12, 14, 15, 13), (14, 16, 17, 15), (16, 18, 19, 17), (18, 20, 21, 19), (20, 22, 23, 21), (22, 24, 25, 23), (24, 26, 27, 25), (26, 28, 29, 27), (28, 30, 31, 29), (30, 32, 33, 31), (32, 34, 35, 33), (34, 36, 37, 35), (36, 38, 39, 37), (38, 40, 41, 39), (40, 42, 43, 41), (42, 44, 45, 43), (44, 46, 47, 45), (46, 48, 49, 47), (48, 50, 51, 49), (50, 52, 53, 51), (52, 54, 55, 53), (54, 56, 57, 55), (56, 58, 59, 57), (58, 60, 61, 59), (60, 62, 63, 61), (62, 64, 65, 63), (64, 66, 67, 65), (66, 68, 69, 67), (68, 70, 71, 69), (70, 72, 73, 71), (15, 17, 19, 21, 23, 25, 27, 29, 31, 33, 35, 37, 39, 41, 43, 45, 47, 49, 51, 53, 55, 57, 59, 61, 63, 65, 67, 69, 71, 73, 75, 13), (72, 74, 75, 73), (74, 12, 13, 75), (12, 74, 72, 70, 68, 66, 64, 62, 60, 58, 56, 54, 52, 50, 48, 46, 44, 42, 40, 38, 36, 34, 32, 30, 28, 26, 24, 22, 20, 18, 16, 14), (76, 79, 78, 77), (77, 78, 81, 80), (80, 81, 83, 82), (82, 83, 85, 84), (84, 85, 87, 86), (86, 87, 89, 88), (88, 89, 91, 90), (90, 91, 93, 92), (92, 93, 95, 94), (94, 95, 97, 96), (96, 97, 99, 98), (98, 99, 101, 100), (100, 101, 103, 102), (102, 103, 105, 104), (104, 105, 107, 106), (106, 107, 109, 108), (108, 109, 111, 110), (110, 111, 113, 112), (112, 113, 115, 114), (114, 115, 117, 116), (116, 117, 119, 118), (118, 119, 121, 120), (120, 121, 123, 122), (122, 123, 125, 124), (124, 125, 127, 126), (126, 127, 129, 128), (128, 129, 131, 130), (130, 131, 133, 132), (132, 133, 135, 134), (134, 135, 137, 136), (78, 79, 139, 137, 135, 133, 131, 129, 127, 125, 123, 121, 119, 117, 115, 113, 111, 109, 107, 105, 103, 101, 99, 97, 95, 93, 91, 89, 87, 85, 83, 81), (136, 137, 139, 138), (138, 139, 79, 76), (76, 77, 80, 82, 84, 86, 88, 90, 92, 94, 96, 98, 100, 102, 104, 106, 108, 110, 112, 114, 116, 118, 120, 122, 124, 126, 128, 130, 132, 134, 136, 138)])
_uv = me_plane.uv_layers.new(name='UVMap')
_uv.uv.foreach_set('vector', [1.0, 1.0, 1.0, 0.0, 1.0, 0.0, 1.0, 1.0, 0.0, 0.0, 1.0, 0.0, 1.0, 1.0, 0.0, 1.0, 1.0, 0.0, 1.0, 1.0, 1.0, 1.0, 1.0, 0.0, 0.0, 1.0, 0.0, 0.0, 0.0, 0.0, 0.0, 1.0, 1.0, 1.0, 0.0, 1.0, 0.0, 1.0, 1.0, 1.0, 0.0, 0.0, 1.0, 0.0, 1.0, 0.0, 0.0, 0.0, 0.0, 0.0, 0.0, 1.0, 1.0, 1.0, 1.0, 0.0, 0.0, 0.0, 0.0, 1.0, 0.0, 1.0, 0.0, 0.0, 0.0, 1.0, 1.0, 1.0, 1.0, 1.0, 0.0, 1.0, 1.0, 0.0, 0.0, 0.0, 0.0, 0.0, 1.0, 0.0, 1.0, 0.5, 0.9688, 0.5, 0.9688, 1.0, 1.0, 1.0, 0.9688, 0.5, 0.9375, 0.5, 0.9375, 1.0, 0.9688, 1.0, 0.9375, 0.5, 0.9062, 0.5, 0.9062, 1.0, 0.9375, 1.0, 0.9062, 0.5, 0.875, 0.5, 0.875, 1.0, 0.9062, 1.0, 0.875, 0.5, 0.8438, 0.5, 0.8438, 1.0, 0.875, 1.0, 0.8438, 0.5, 0.8125, 0.5, 0.8125, 1.0, 0.8438, 1.0, 0.8125, 0.5, 0.7812, 0.5, 0.7812, 1.0, 0.8125, 1.0, 0.7812, 0.5, 0.75, 0.5, 0.75, 1.0, 0.7812, 1.0, 0.75, 0.5, 0.7188, 0.5, 0.7188, 1.0, 0.75, 1.0, 0.7188, 0.5, 0.6875, 0.5, 0.6875, 1.0, 0.7188, 1.0, 0.6875, 0.5, 0.6562, 0.5, 0.6562, 1.0, 0.6875, 1.0, 0.6562, 0.5, 0.625, 0.5, 0.625, 1.0, 0.6562, 1.0, 0.625, 0.5, 0.5938, 0.5, 0.5938, 1.0, 0.625, 1.0, 0.5938, 0.5, 0.5625, 0.5, 0.5625, 1.0, 0.5938, 1.0, 0.5625, 0.5, 0.5312, 0.5, 0.5312, 1.0, 0.5625, 1.0, 0.5312, 0.5, 0.5, 0.5, 0.5, 1.0, 0.5312, 1.0, 0.5, 0.5, 0.4688, 0.5, 0.4688, 1.0, 0.5, 1.0, 0.4688, 0.5, 0.4375, 0.5, 0.4375, 1.0, 0.4688, 1.0, 0.4375, 0.5, 0.4062, 0.5, 0.4062, 1.0, 0.4375, 1.0, 0.4062, 0.5, 0.375, 0.5, 0.375, 1.0, 0.4062, 1.0, 0.375, 0.5, 0.3438, 0.5, 0.3438, 1.0, 0.375, 1.0, 0.3438, 0.5, 0.3125, 0.5, 0.3125, 1.0, 0.3438, 1.0, 0.3125, 0.5, 0.2812, 0.5, 0.2812, 1.0, 0.3125, 1.0, 0.2812, 0.5, 0.25, 0.5, 0.25, 1.0, 0.2812, 1.0, 0.25, 0.5, 0.2188, 0.5, 0.2188, 1.0, 0.25, 1.0, 0.2188, 0.5, 0.1875, 0.5, 0.1875, 1.0, 0.2188, 1.0, 0.1875, 0.5, 0.1562, 0.5, 0.1562, 1.0, 0.1875, 1.0, 0.1562, 0.5, 0.125, 0.5, 0.125, 1.0, 0.1562, 1.0, 0.125, 0.5, 0.09375, 0.5, 0.09375, 1.0, 0.125, 1.0, 0.09375, 0.5, 0.0625, 0.5, 0.0625, 1.0, 0.09375, 1.0, 0.2968, 0.4854, 0.3418, 0.4717, 0.3833, 0.4496, 0.4197, 0.4197, 0.4496, 0.3833, 0.4717, 0.3418, 0.4854, 0.2968, 0.49, 0.25, 0.4854, 0.2032, 0.4717, 0.1582, 0.4496, 0.1167, 0.4197, 0.08029, 0.3833, 0.05045, 0.3418, 0.02827, 0.2968, 0.01461, 0.25, 0.01, 0.2032, 0.01461, 0.1582, 0.02827, 0.1167, 0.05045, 0.08029, 0.08029, 0.05045, 0.1167, 0.02827, 0.1582, 0.01461, 0.2032, 0.01, 0.25, 0.01461, 0.2968, 0.02827, 0.3418, 0.05045, 0.3833, 0.08029, 0.4197, 0.1167, 0.4496, 0.1582, 0.4717, 0.2032, 0.4854, 0.25, 0.49, 0.0625, 0.5, 0.03125, 0.5, 0.03125, 1.0, 0.0625, 1.0, 0.03125, 0.5, 0.0, 0.5, 0.0, 1.0, 0.03125, 1.0, 0.75, 0.49, 0.7032, 0.4854, 0.6582, 0.4717, 0.6167, 0.4496, 0.5803, 0.4197, 0.5504, 0.3833, 0.5283, 0.3418, 0.5146, 0.2968, 0.51, 0.25, 0.5146, 0.2032, 0.5283, 0.1582, 0.5504, 0.1167, 0.5803, 0.08029, 0.6167, 0.05045, 0.6582, 0.02827, 0.7032, 0.01461, 0.75, 0.01, 0.7968, 0.01461, 0.8418, 0.02827, 0.8833, 0.05045, 0.9197, 0.08029, 0.9496, 0.1167, 0.9717, 0.1582, 0.9854, 0.2032, 0.99, 0.25, 0.9854, 0.2968, 0.9717, 0.3418, 0.9496, 0.3833, 0.9197, 0.4197, 0.8833, 0.4496, 0.8418, 0.4717, 0.7968, 0.4854, 1.0, 0.5, 1.0, 1.0, 0.9688, 1.0, 0.9688, 0.5, 0.9688, 0.5, 0.9688, 1.0, 0.9375, 1.0, 0.9375, 0.5, 0.9375, 0.5, 0.9375, 1.0, 0.9062, 1.0, 0.9062, 0.5, 0.9062, 0.5, 0.9062, 1.0, 0.875, 1.0, 0.875, 0.5, 0.875, 0.5, 0.875, 1.0, 0.8438, 1.0, 0.8438, 0.5, 0.8438, 0.5, 0.8438, 1.0, 0.8125, 1.0, 0.8125, 0.5, 0.8125, 0.5, 0.8125, 1.0, 0.7812, 1.0, 0.7812, 0.5, 0.7812, 0.5, 0.7812, 1.0, 0.75, 1.0, 0.75, 0.5, 0.75, 0.5, 0.75, 1.0, 0.7188, 1.0, 0.7188, 0.5, 0.7188, 0.5, 0.7188, 1.0, 0.6875, 1.0, 0.6875, 0.5, 0.6875, 0.5, 0.6875, 1.0, 0.6562, 1.0, 0.6562, 0.5, 0.6562, 0.5, 0.6562, 1.0, 0.625, 1.0, 0.625, 0.5, 0.625, 0.5, 0.625, 1.0, 0.5938, 1.0, 0.5938, 0.5, 0.5938, 0.5, 0.5938, 1.0, 0.5625, 1.0, 0.5625, 0.5, 0.5625, 0.5, 0.5625, 1.0, 0.5312, 1.0, 0.5312, 0.5, 0.5312, 0.5, 0.5312, 1.0, 0.5, 1.0, 0.5, 0.5, 0.5, 0.5, 0.5, 1.0, 0.4688, 1.0, 0.4688, 0.5, 0.4688, 0.5, 0.4688, 1.0, 0.4375, 1.0, 0.4375, 0.5, 0.4375, 0.5, 0.4375, 1.0, 0.4062, 1.0, 0.4062, 0.5, 0.4062, 0.5, 0.4062, 1.0, 0.375, 1.0, 0.375, 0.5, 0.375, 0.5, 0.375, 1.0, 0.3438, 1.0, 0.3438, 0.5, 0.3438, 0.5, 0.3438, 1.0, 0.3125, 1.0, 0.3125, 0.5, 0.3125, 0.5, 0.3125, 1.0, 0.2812, 1.0, 0.2812, 0.5, 0.2812, 0.5, 0.2812, 1.0, 0.25, 1.0, 0.25, 0.5, 0.25, 0.5, 0.25, 1.0, 0.2188, 1.0, 0.2188, 0.5, 0.2188, 0.5, 0.2188, 1.0, 0.1875, 1.0, 0.1875, 0.5, 0.1875, 0.5, 0.1875, 1.0, 0.1562, 1.0, 0.1562, 0.5, 0.1562, 0.5, 0.1562, 1.0, 0.125, 1.0, 0.125, 0.5, 0.125, 0.5, 0.125, 1.0, 0.09375, 1.0, 0.09375, 0.5, 0.09375, 0.5, 0.09375, 1.0, 0.0625, 1.0, 0.0625, 0.5, 0.2968, 0.4854, 0.25, 0.49, 0.2032, 0.4854, 0.1582, 0.4717, 0.1167, 0.4496, 0.08029, 0.4197, 0.05045, 0.3833, 0.02827, 0.3418, 0.01461, 0.2968, 0.01, 0.25, 0.01461, 0.2032, 0.02827, 0.1582, 0.05045, 0.1167, 0.08029, 0.08029, 0.1167, 0.05045, 0.1582, 0.02827, 0.2032, 0.01461, 0.25, 0.01, 0.2968, 0.01461, 0.3418, 0.02827, 0.3833, 0.05045, 0.4197, 0.08029, 0.4496, 0.1167, 0.4717, 0.1582, 0.4854, 0.2032, 0.49, 0.25, 0.4854, 0.2968, 0.4717, 0.3418, 0.4496, 0.3833, 0.4197, 0.4197, 0.3833, 0.4496, 0.3418, 0.4717, 0.0625, 0.5, 0.0625, 1.0, 0.03125, 1.0, 0.03125, 0.5, 0.03125, 0.5, 0.03125, 1.0, 0.0, 1.0, 0.0, 0.5, 0.75, 0.49, 0.7968, 0.4854, 0.8418, 0.4717, 0.8833, 0.4496, 0.9197, 0.4197, 0.9496, 0.3833, 0.9717, 0.3418, 0.9854, 0.2968, 0.99, 0.25, 0.9854, 0.2032, 0.9717, 0.1582, 0.9496, 0.1167, 0.9197, 0.08029, 0.8833, 0.05045, 0.8418, 0.02827, 0.7968, 0.01461, 0.75, 0.01, 0.7032, 0.01461, 0.6582, 0.02827, 0.6167, 0.05045, 0.5803, 0.08029, 0.5504, 0.1167, 0.5283, 0.1582, 0.5146, 0.2032, 0.51, 0.25, 0.5146, 0.2968, 0.5283, 0.3418, 0.5504, 0.3833, 0.5803, 0.4197, 0.6167, 0.4496, 0.6582, 0.4717, 0.7032, 0.4854])
me_plane.use_remesh_fix_poles = True
me_plane.use_remesh_preserve_attributes = False
me_plane.update()

# ---- objects
ob_x = bpy.data.objects.new('Дружище, у тебя двойные точки', me_cube)
ob_light = bpy.data.objects.new('Light', light_light)
ob_camera = bpy.data.objects.new('Camera', cam_camera)
ob_plane = bpy.data.objects.new('Plane', me_plane)

# ---- transforms, parenting, visibility, modifiers, constraints
ob_x.location = (2.168, 0.9784, 0.000978)
ob_x.scale = (4.776, 0.4679, 0.2191)
ob_x.lock_rotations_4d = False
ob_x.empty_display_type = 'ARROWS'
ob_x.lineart.crease_threshold = 0.0
_m = ob_x.modifiers.new('Subdivision', 'SUBSURF')
ob_light.location = (4.076, 1.005, 5.904)
ob_light.rotation_euler = (0.6503, 0.05522, 1.866)
ob_light.lock_rotations_4d = False
ob_light.empty_display_type = 'ARROWS'
ob_light.color = (0.0, 0.0, 0.0, 0.0)
ob_light.lineart.crease_threshold = 0.0
ob_camera.location = (7.359, -6.926, 4.958)
ob_camera.rotation_euler = (1.109, 0.0, 0.8149)
ob_camera.lock_rotations_4d = False
ob_camera.empty_display_type = 'ARROWS'
ob_camera.color = (0.0, 0.0, 0.0, 0.0)
ob_camera.display_type = 'WIRE'
ob_camera.lineart.crease_threshold = 0.0
ob_plane.location = (6.596, 0.7824, -0.00388)
ob_plane.scale = (1.0, 1.0, 1.279)

# ---- collection membership
col_collection.objects.link(ob_x)
col_collection.objects.link(ob_light)
col_collection.objects.link(ob_camera)
col_collection.objects.link(ob_plane)

# ---- scene / render settings (as saved in the file)
scene.camera = ob_camera
scene.frame_start = 1; scene.frame_end = 250; scene.frame_set(1)
scene.render.engine = 'BLENDER_EEVEE_NEXT'
scene.cycles.sampling_pattern = 'TABULATED_SOBOL'
scene.cycles.use_light_tree = False
scene.view_settings.view_transform = 'Filmic'
bpy.context.view_layer.update()
